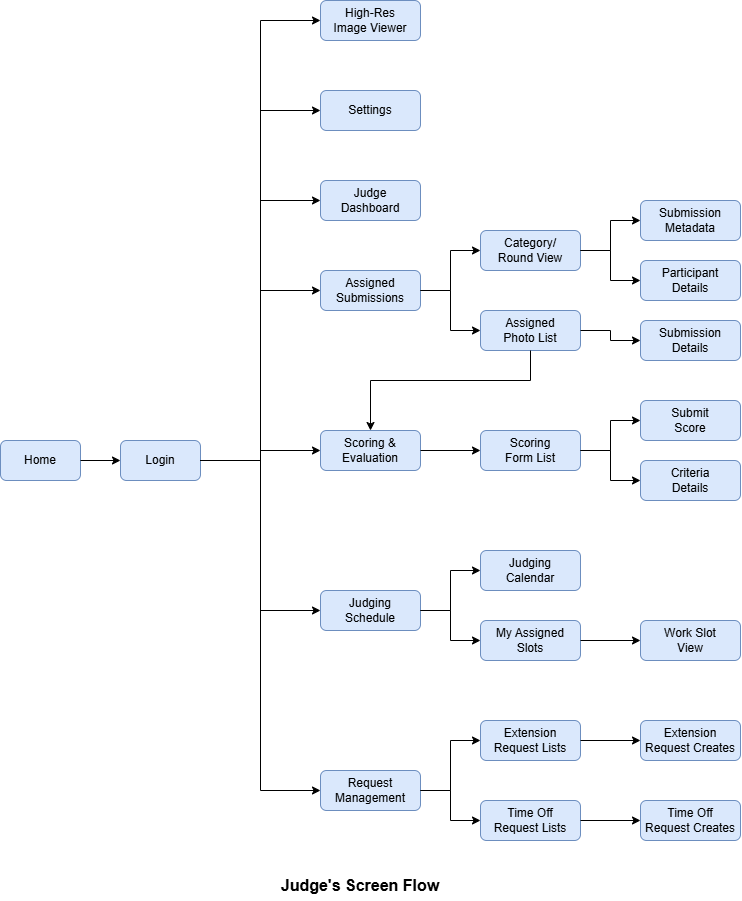

The diagram above was exported from draw.io. Its source (the exported page's mxGraphModel, read from the mxfile embedded in the PNG):
<mxGraphModel dx="1839" dy="1004" grid="1" gridSize="10" guides="1" tooltips="1" connect="1" arrows="1" fold="1" page="1" pageScale="1" pageWidth="827" pageHeight="1169" math="0" shadow="0">
  <root>
    <mxCell id="0" />
    <mxCell id="1" parent="0" />
    <mxCell id="home" parent="1" style="rounded=1;whiteSpace=wrap;html=1;fillColor=#dae8fc;strokeColor=#6c8ebf;" value="Home" vertex="1">
      <mxGeometry height="40" width="80" x="40" y="500" as="geometry" />
    </mxCell>
    <mxCell id="login" parent="1" style="rounded=1;whiteSpace=wrap;html=1;fillColor=#dae8fc;strokeColor=#6c8ebf;" value="Login" vertex="1">
      <mxGeometry height="40" width="80" x="160" y="500" as="geometry" />
    </mxCell>
    <mxCell id="e_home_login" edge="1" parent="1" source="home" style="edgeStyle=orthogonalEdgeStyle;rounded=0;orthogonalLoop=1;jettySize=auto;html=1;exitX=1;exitY=0.5;exitDx=0;exitDy=0;entryX=0;entryY=0.5;entryDx=0;entryDy=0;" target="login">
      <mxGeometry relative="1" as="geometry" />
    </mxCell>
    <mxCell id="cat1" parent="1" style="rounded=1;whiteSpace=wrap;html=1;fillColor=#dae8fc;strokeColor=#6c8ebf;" value="High-Res&lt;br&gt;Image Viewer" vertex="1">
      <mxGeometry height="40" width="100" x="360" y="60" as="geometry" />
    </mxCell>
    <mxCell id="e_login_cat1" edge="1" parent="1" source="login" style="edgeStyle=orthogonalEdgeStyle;rounded=0;orthogonalLoop=1;jettySize=auto;html=1;exitX=1;exitY=0.5;exitDx=0;exitDy=0;entryX=0;entryY=0.5;entryDx=0;entryDy=0;" target="cat1">
      <mxGeometry relative="1" as="geometry" />
    </mxCell>
    <mxCell id="cat2" parent="1" style="rounded=1;whiteSpace=wrap;html=1;fillColor=#dae8fc;strokeColor=#6c8ebf;" value="Settings" vertex="1">
      <mxGeometry height="40" width="100" x="360" y="150" as="geometry" />
    </mxCell>
    <mxCell id="e_login_cat2" edge="1" parent="1" source="login" style="edgeStyle=orthogonalEdgeStyle;rounded=0;orthogonalLoop=1;jettySize=auto;html=1;exitX=1;exitY=0.5;exitDx=0;exitDy=0;entryX=0;entryY=0.5;entryDx=0;entryDy=0;" target="cat2">
      <mxGeometry relative="1" as="geometry" />
    </mxCell>
    <mxCell id="cat3" parent="1" style="rounded=1;whiteSpace=wrap;html=1;fillColor=#dae8fc;strokeColor=#6c8ebf;" value="Judge&lt;br&gt;Dashboard" vertex="1">
      <mxGeometry height="40" width="100" x="360" y="240" as="geometry" />
    </mxCell>
    <mxCell id="e_login_cat3" edge="1" parent="1" source="login" style="edgeStyle=orthogonalEdgeStyle;rounded=0;orthogonalLoop=1;jettySize=auto;html=1;exitX=1;exitY=0.5;exitDx=0;exitDy=0;entryX=0;entryY=0.5;entryDx=0;entryDy=0;" target="cat3">
      <mxGeometry relative="1" as="geometry" />
    </mxCell>
    <mxCell id="cat4" parent="1" style="rounded=1;whiteSpace=wrap;html=1;fillColor=#dae8fc;strokeColor=#6c8ebf;" value="Assigned&lt;br&gt;Submissions" vertex="1">
      <mxGeometry height="40" width="100" x="360" y="330" as="geometry" />
    </mxCell>
    <mxCell id="e_login_cat4" edge="1" parent="1" source="login" style="edgeStyle=orthogonalEdgeStyle;rounded=0;orthogonalLoop=1;jettySize=auto;html=1;exitX=1;exitY=0.5;exitDx=0;exitDy=0;entryX=0;entryY=0.5;entryDx=0;entryDy=0;" target="cat4">
      <mxGeometry relative="1" as="geometry" />
    </mxCell>
    <mxCell id="c4_1" parent="1" style="rounded=1;whiteSpace=wrap;html=1;fillColor=#dae8fc;strokeColor=#6c8ebf;" value="Category/&lt;br&gt;Round View" vertex="1">
      <mxGeometry height="40" width="100" x="520" y="290" as="geometry" />
    </mxCell>
    <mxCell id="c4_2" parent="1" style="rounded=1;whiteSpace=wrap;html=1;fillColor=#dae8fc;strokeColor=#6c8ebf;" value="Assigned&lt;br&gt;Photo List" vertex="1">
      <mxGeometry height="40" width="100" x="520" y="370" as="geometry" />
    </mxCell>
    <mxCell id="e_cat4_c4_1" edge="1" parent="1" source="cat4" style="edgeStyle=orthogonalEdgeStyle;rounded=0;orthogonalLoop=1;jettySize=auto;html=1;exitX=1;exitY=0.5;exitDx=0;exitDy=0;entryX=0;entryY=0.5;entryDx=0;entryDy=0;" target="c4_1">
      <mxGeometry relative="1" as="geometry" />
    </mxCell>
    <mxCell id="e_cat4_c4_2" edge="1" parent="1" source="cat4" style="edgeStyle=orthogonalEdgeStyle;rounded=0;orthogonalLoop=1;jettySize=auto;html=1;exitX=1;exitY=0.5;exitDx=0;exitDy=0;entryX=0;entryY=0.5;entryDx=0;entryDy=0;" target="c4_2">
      <mxGeometry relative="1" as="geometry" />
    </mxCell>
    <mxCell id="c4_1_1" parent="1" style="rounded=1;whiteSpace=wrap;html=1;fillColor=#dae8fc;strokeColor=#6c8ebf;" value="Submission&lt;br&gt;Metadata" vertex="1">
      <mxGeometry height="40" width="100" x="680" y="260" as="geometry" />
    </mxCell>
    <mxCell id="c4_1_2" parent="1" style="rounded=1;whiteSpace=wrap;html=1;fillColor=#dae8fc;strokeColor=#6c8ebf;" value="Participant&lt;br&gt;Details" vertex="1">
      <mxGeometry height="40" width="100" x="680" y="320" as="geometry" />
    </mxCell>
    <mxCell id="c4_2_1" parent="1" style="rounded=1;whiteSpace=wrap;html=1;fillColor=#dae8fc;strokeColor=#6c8ebf;" value="Submission&lt;br&gt;Details" vertex="1">
      <mxGeometry height="40" width="100" x="680" y="380" as="geometry" />
    </mxCell>
    <mxCell id="e_c4_1_c4_1_1" edge="1" parent="1" source="c4_1" style="edgeStyle=orthogonalEdgeStyle;rounded=0;orthogonalLoop=1;jettySize=auto;html=1;exitX=1;exitY=0.5;exitDx=0;exitDy=0;entryX=0;entryY=0.5;entryDx=0;entryDy=0;" target="c4_1_1">
      <mxGeometry relative="1" as="geometry" />
    </mxCell>
    <mxCell id="e_c4_1_c4_1_2" edge="1" parent="1" source="c4_1" style="edgeStyle=orthogonalEdgeStyle;rounded=0;orthogonalLoop=1;jettySize=auto;html=1;exitX=1;exitY=0.5;exitDx=0;exitDy=0;entryX=0;entryY=0.5;entryDx=0;entryDy=0;" target="c4_1_2">
      <mxGeometry relative="1" as="geometry" />
    </mxCell>
    <mxCell id="e_c4_2_c4_2_1" edge="1" parent="1" source="c4_2" style="edgeStyle=orthogonalEdgeStyle;rounded=0;orthogonalLoop=1;jettySize=auto;html=1;exitX=1;exitY=0.5;exitDx=0;exitDy=0;entryX=0;entryY=0.5;entryDx=0;entryDy=0;" target="c4_2_1">
      <mxGeometry relative="1" as="geometry" />
    </mxCell>
    <mxCell id="cat5" parent="1" style="rounded=1;whiteSpace=wrap;html=1;fillColor=#dae8fc;strokeColor=#6c8ebf;" value="Scoring &amp;&lt;br&gt;Evaluation" vertex="1">
      <mxGeometry height="40" width="100" x="360" y="490" as="geometry" />
    </mxCell>
    <mxCell id="e_login_cat5" edge="1" parent="1" source="login" style="edgeStyle=orthogonalEdgeStyle;rounded=0;orthogonalLoop=1;jettySize=auto;html=1;exitX=1;exitY=0.5;exitDx=0;exitDy=0;entryX=0;entryY=0.5;entryDx=0;entryDy=0;" target="cat5">
      <mxGeometry relative="1" as="geometry" />
    </mxCell>
    <mxCell id="e_c4_2_cat5" edge="1" parent="1" source="c4_2" style="edgeStyle=orthogonalEdgeStyle;rounded=0;orthogonalLoop=1;jettySize=auto;html=1;exitX=0.5;exitY=1;exitDx=0;exitDy=0;entryX=0.5;entryY=0;entryDx=0;entryDy=0;" target="cat5">
      <mxGeometry relative="1" as="geometry">
        <Array as="points">
          <mxPoint x="570" y="440" />
          <mxPoint x="410" y="440" />
        </Array>
      </mxGeometry>
    </mxCell>
    <mxCell id="c5_1" parent="1" style="rounded=1;whiteSpace=wrap;html=1;fillColor=#dae8fc;strokeColor=#6c8ebf;" value="Scoring&lt;br&gt;Form List" vertex="1">
      <mxGeometry height="40" width="100" x="520" y="490" as="geometry" />
    </mxCell>
    <mxCell id="e_cat5_c5_1" edge="1" parent="1" source="cat5" style="edgeStyle=orthogonalEdgeStyle;rounded=0;orthogonalLoop=1;jettySize=auto;html=1;exitX=1;exitY=0.5;exitDx=0;exitDy=0;entryX=0;entryY=0.5;entryDx=0;entryDy=0;" target="c5_1">
      <mxGeometry relative="1" as="geometry" />
    </mxCell>
    <mxCell id="c5_1_1" parent="1" style="rounded=1;whiteSpace=wrap;html=1;fillColor=#dae8fc;strokeColor=#6c8ebf;" value="Submit&lt;br&gt;Score" vertex="1">
      <mxGeometry height="40" width="100" x="680" y="460" as="geometry" />
    </mxCell>
    <mxCell id="c5_1_2" parent="1" style="rounded=1;whiteSpace=wrap;html=1;fillColor=#dae8fc;strokeColor=#6c8ebf;" value="Criteria&lt;br&gt;Details" vertex="1">
      <mxGeometry height="40" width="100" x="680" y="520" as="geometry" />
    </mxCell>
    <mxCell id="e_c5_1_c5_1_1" edge="1" parent="1" source="c5_1" style="edgeStyle=orthogonalEdgeStyle;rounded=0;orthogonalLoop=1;jettySize=auto;html=1;exitX=1;exitY=0.5;exitDx=0;exitDy=0;entryX=0;entryY=0.5;entryDx=0;entryDy=0;" target="c5_1_1">
      <mxGeometry relative="1" as="geometry" />
    </mxCell>
    <mxCell id="e_c5_1_c5_1_2" edge="1" parent="1" source="c5_1" style="edgeStyle=orthogonalEdgeStyle;rounded=0;orthogonalLoop=1;jettySize=auto;html=1;exitX=1;exitY=0.5;exitDx=0;exitDy=0;entryX=0;entryY=0.5;entryDx=0;entryDy=0;" target="c5_1_2">
      <mxGeometry relative="1" as="geometry" />
    </mxCell>
    <mxCell id="cat6" parent="1" style="rounded=1;whiteSpace=wrap;html=1;fillColor=#dae8fc;strokeColor=#6c8ebf;" value="Judging&lt;br&gt;Schedule" vertex="1">
      <mxGeometry height="40" width="100" x="360" y="650" as="geometry" />
    </mxCell>
    <mxCell id="e_login_cat6" edge="1" parent="1" source="login" style="edgeStyle=orthogonalEdgeStyle;rounded=0;orthogonalLoop=1;jettySize=auto;html=1;exitX=1;exitY=0.5;exitDx=0;exitDy=0;entryX=0;entryY=0.5;entryDx=0;entryDy=0;" target="cat6">
      <mxGeometry relative="1" as="geometry" />
    </mxCell>
    <mxCell id="c6_1" parent="1" style="rounded=1;whiteSpace=wrap;html=1;fillColor=#dae8fc;strokeColor=#6c8ebf;" value="Judging&lt;br&gt;Calendar" vertex="1">
      <mxGeometry height="40" width="100" x="520" y="610" as="geometry" />
    </mxCell>
    <mxCell id="c6_2" parent="1" style="rounded=1;whiteSpace=wrap;html=1;fillColor=#dae8fc;strokeColor=#6c8ebf;" value="My Assigned&lt;br&gt;Slots" vertex="1">
      <mxGeometry height="40" width="100" x="520" y="680" as="geometry" />
    </mxCell>
    <mxCell id="e_cat6_c6_1" edge="1" parent="1" source="cat6" style="edgeStyle=orthogonalEdgeStyle;rounded=0;orthogonalLoop=1;jettySize=auto;html=1;exitX=1;exitY=0.5;exitDx=0;exitDy=0;entryX=0;entryY=0.5;entryDx=0;entryDy=0;" target="c6_1">
      <mxGeometry relative="1" as="geometry" />
    </mxCell>
    <mxCell id="e_cat6_c6_2" edge="1" parent="1" source="cat6" style="edgeStyle=orthogonalEdgeStyle;rounded=0;orthogonalLoop=1;jettySize=auto;html=1;exitX=1;exitY=0.5;exitDx=0;exitDy=0;entryX=0;entryY=0.5;entryDx=0;entryDy=0;" target="c6_2">
      <mxGeometry relative="1" as="geometry" />
    </mxCell>
    <mxCell id="c6_2_1" parent="1" style="rounded=1;whiteSpace=wrap;html=1;fillColor=#dae8fc;strokeColor=#6c8ebf;" value="Work Slot&lt;br&gt;View" vertex="1">
      <mxGeometry height="40" width="100" x="680" y="680" as="geometry" />
    </mxCell>
    <mxCell id="e_c6_2_c6_2_1" edge="1" parent="1" source="c6_2" style="edgeStyle=orthogonalEdgeStyle;rounded=0;orthogonalLoop=1;jettySize=auto;html=1;exitX=1;exitY=0.5;exitDx=0;exitDy=0;entryX=0;entryY=0.5;entryDx=0;entryDy=0;" target="c6_2_1">
      <mxGeometry relative="1" as="geometry" />
    </mxCell>
    <mxCell id="cat7" parent="1" style="rounded=1;whiteSpace=wrap;html=1;fillColor=#dae8fc;strokeColor=#6c8ebf;" value="Request&lt;br&gt;Management" vertex="1">
      <mxGeometry height="40" width="100" x="360" y="830" as="geometry" />
    </mxCell>
    <mxCell id="e_login_cat7" edge="1" parent="1" source="login" style="edgeStyle=orthogonalEdgeStyle;rounded=0;orthogonalLoop=1;jettySize=auto;html=1;exitX=1;exitY=0.5;exitDx=0;exitDy=0;entryX=0;entryY=0.5;entryDx=0;entryDy=0;" target="cat7">
      <mxGeometry relative="1" as="geometry" />
    </mxCell>
    <mxCell id="c7_1" parent="1" style="rounded=1;whiteSpace=wrap;html=1;fillColor=#dae8fc;strokeColor=#6c8ebf;" value="Extension&lt;br&gt;Request Lists" vertex="1">
      <mxGeometry height="40" width="100" x="520" y="780" as="geometry" />
    </mxCell>
    <mxCell id="c7_2" parent="1" style="rounded=1;whiteSpace=wrap;html=1;fillColor=#dae8fc;strokeColor=#6c8ebf;" value="Time Off&lt;br&gt;Request Lists" vertex="1">
      <mxGeometry height="40" width="100" x="520" y="860" as="geometry" />
    </mxCell>
    <mxCell id="e_cat7_c7_1" edge="1" parent="1" source="cat7" style="edgeStyle=orthogonalEdgeStyle;rounded=0;orthogonalLoop=1;jettySize=auto;html=1;exitX=1;exitY=0.5;exitDx=0;exitDy=0;entryX=0;entryY=0.5;entryDx=0;entryDy=0;" target="c7_1">
      <mxGeometry relative="1" as="geometry" />
    </mxCell>
    <mxCell id="e_cat7_c7_2" edge="1" parent="1" source="cat7" style="edgeStyle=orthogonalEdgeStyle;rounded=0;orthogonalLoop=1;jettySize=auto;html=1;exitX=1;exitY=0.5;exitDx=0;exitDy=0;entryX=0;entryY=0.5;entryDx=0;entryDy=0;" target="c7_2">
      <mxGeometry relative="1" as="geometry" />
    </mxCell>
    <mxCell id="c7_1_1" parent="1" style="rounded=1;whiteSpace=wrap;html=1;fillColor=#dae8fc;strokeColor=#6c8ebf;" value="Extension&lt;br&gt;Request Creates" vertex="1">
      <mxGeometry height="40" width="100" x="680" y="780" as="geometry" />
    </mxCell>
    <mxCell id="c7_2_1" parent="1" style="rounded=1;whiteSpace=wrap;html=1;fillColor=#dae8fc;strokeColor=#6c8ebf;" value="Time Off&lt;br&gt;Request Creates" vertex="1">
      <mxGeometry height="40" width="100" x="680" y="860" as="geometry" />
    </mxCell>
    <mxCell id="e_c7_1_c7_1_1" edge="1" parent="1" source="c7_1" style="edgeStyle=orthogonalEdgeStyle;rounded=0;orthogonalLoop=1;jettySize=auto;html=1;exitX=1;exitY=0.5;exitDx=0;exitDy=0;entryX=0;entryY=0.5;entryDx=0;entryDy=0;" target="c7_1_1">
      <mxGeometry relative="1" as="geometry" />
    </mxCell>
    <mxCell id="e_c7_2_c7_2_1" edge="1" parent="1" source="c7_2" style="edgeStyle=orthogonalEdgeStyle;rounded=0;orthogonalLoop=1;jettySize=auto;html=1;exitX=1;exitY=0.5;exitDx=0;exitDy=0;entryX=0;entryY=0.5;entryDx=0;entryDy=0;" target="c7_2_1">
      <mxGeometry relative="1" as="geometry" />
    </mxCell>
    <mxCell id="title_text" parent="1" style="text;html=1;strokeColor=none;fillColor=none;align=center;verticalAlign=middle;whiteSpace=wrap;rounded=0;fontSize=16;fontStyle=1" value="Judge's Screen Flow" vertex="1">
      <mxGeometry height="30" width="200" x="300" y="930" as="geometry" />
    </mxCell>
  </root>
</mxGraphModel>